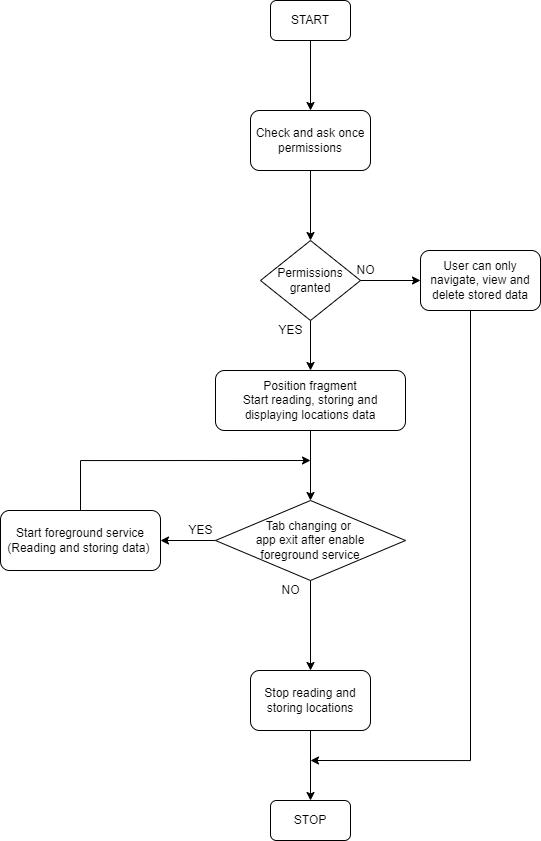

The diagram above was exported from draw.io. Its source (the exported page's mxGraphModel, read from the mxfile embedded in the PNG):
<mxGraphModel dx="1304" dy="651" grid="1" gridSize="10" guides="1" tooltips="1" connect="1" arrows="1" fold="1" page="1" pageScale="1" pageWidth="827" pageHeight="1169" math="0" shadow="0">
  <root>
    <mxCell id="0" />
    <mxCell id="1" parent="0" />
    <mxCell id="gr03aMdai7DUu9WthK5T-5" value="" style="edgeStyle=orthogonalEdgeStyle;rounded=0;orthogonalLoop=1;jettySize=auto;html=1;" edge="1" parent="1" source="gr03aMdai7DUu9WthK5T-1" target="gr03aMdai7DUu9WthK5T-4">
      <mxGeometry relative="1" as="geometry" />
    </mxCell>
    <mxCell id="gr03aMdai7DUu9WthK5T-1" value="START" style="rounded=1;whiteSpace=wrap;html=1;" vertex="1" parent="1">
      <mxGeometry x="360" y="40" width="80" height="40" as="geometry" />
    </mxCell>
    <mxCell id="gr03aMdai7DUu9WthK5T-7" value="" style="edgeStyle=orthogonalEdgeStyle;rounded=0;orthogonalLoop=1;jettySize=auto;html=1;" edge="1" parent="1" source="gr03aMdai7DUu9WthK5T-4" target="gr03aMdai7DUu9WthK5T-6">
      <mxGeometry relative="1" as="geometry" />
    </mxCell>
    <mxCell id="gr03aMdai7DUu9WthK5T-4" value="Check and ask once permissions" style="whiteSpace=wrap;html=1;rounded=1;" vertex="1" parent="1">
      <mxGeometry x="340" y="150" width="120" height="60" as="geometry" />
    </mxCell>
    <mxCell id="gr03aMdai7DUu9WthK5T-13" value="" style="edgeStyle=orthogonalEdgeStyle;rounded=0;orthogonalLoop=1;jettySize=auto;html=1;" edge="1" parent="1" source="gr03aMdai7DUu9WthK5T-6" target="gr03aMdai7DUu9WthK5T-12">
      <mxGeometry relative="1" as="geometry" />
    </mxCell>
    <mxCell id="gr03aMdai7DUu9WthK5T-6" value="Permissions granted" style="rhombus;whiteSpace=wrap;html=1;rounded=0;" vertex="1" parent="1">
      <mxGeometry x="350" y="280" width="100" height="80" as="geometry" />
    </mxCell>
    <mxCell id="gr03aMdai7DUu9WthK5T-28" style="edgeStyle=orthogonalEdgeStyle;rounded=0;orthogonalLoop=1;jettySize=auto;html=1;" edge="1" parent="1" source="gr03aMdai7DUu9WthK5T-8">
      <mxGeometry relative="1" as="geometry">
        <mxPoint x="400" y="800" as="targetPoint" />
        <Array as="points">
          <mxPoint x="560" y="800" />
        </Array>
      </mxGeometry>
    </mxCell>
    <mxCell id="gr03aMdai7DUu9WthK5T-8" value="User can only navigate, view and delete stored data" style="whiteSpace=wrap;html=1;rounded=1;" vertex="1" parent="1">
      <mxGeometry x="510" y="290" width="120" height="60" as="geometry" />
    </mxCell>
    <mxCell id="gr03aMdai7DUu9WthK5T-10" value="" style="endArrow=classic;html=1;rounded=0;entryX=0;entryY=0.5;entryDx=0;entryDy=0;" edge="1" parent="1" source="gr03aMdai7DUu9WthK5T-6" target="gr03aMdai7DUu9WthK5T-8">
      <mxGeometry width="50" height="50" relative="1" as="geometry">
        <mxPoint x="460" y="340" as="sourcePoint" />
        <mxPoint x="480" y="250" as="targetPoint" />
      </mxGeometry>
    </mxCell>
    <mxCell id="gr03aMdai7DUu9WthK5T-11" value="NO" style="text;html=1;align=center;verticalAlign=middle;resizable=0;points=[];autosize=1;strokeColor=none;fillColor=none;" vertex="1" parent="1">
      <mxGeometry x="440" y="300" width="30" height="20" as="geometry" />
    </mxCell>
    <mxCell id="gr03aMdai7DUu9WthK5T-16" value="" style="edgeStyle=orthogonalEdgeStyle;rounded=0;orthogonalLoop=1;jettySize=auto;html=1;" edge="1" parent="1" source="gr03aMdai7DUu9WthK5T-12" target="gr03aMdai7DUu9WthK5T-15">
      <mxGeometry relative="1" as="geometry" />
    </mxCell>
    <mxCell id="gr03aMdai7DUu9WthK5T-12" value="Position fragment&lt;br&gt;Start reading, storing and displaying locations data" style="whiteSpace=wrap;html=1;rounded=1;" vertex="1" parent="1">
      <mxGeometry x="305" y="410" width="190" height="60" as="geometry" />
    </mxCell>
    <mxCell id="gr03aMdai7DUu9WthK5T-14" value="YES" style="text;html=1;align=center;verticalAlign=middle;resizable=0;points=[];autosize=1;strokeColor=none;fillColor=none;" vertex="1" parent="1">
      <mxGeometry x="360" y="360" width="40" height="20" as="geometry" />
    </mxCell>
    <mxCell id="gr03aMdai7DUu9WthK5T-18" value="" style="edgeStyle=orthogonalEdgeStyle;rounded=0;orthogonalLoop=1;jettySize=auto;html=1;" edge="1" parent="1" source="gr03aMdai7DUu9WthK5T-15" target="gr03aMdai7DUu9WthK5T-17">
      <mxGeometry relative="1" as="geometry" />
    </mxCell>
    <mxCell id="gr03aMdai7DUu9WthK5T-23" value="" style="edgeStyle=orthogonalEdgeStyle;rounded=0;orthogonalLoop=1;jettySize=auto;html=1;exitX=0;exitY=0.5;exitDx=0;exitDy=0;entryX=1;entryY=0.5;entryDx=0;entryDy=0;" edge="1" parent="1" source="gr03aMdai7DUu9WthK5T-15" target="gr03aMdai7DUu9WthK5T-25">
      <mxGeometry relative="1" as="geometry">
        <mxPoint x="560" y="580" as="targetPoint" />
      </mxGeometry>
    </mxCell>
    <mxCell id="gr03aMdai7DUu9WthK5T-15" value="Tab changing or &lt;br&gt;app exit after enable&lt;br&gt;foreground service" style="rhombus;whiteSpace=wrap;html=1;rounded=0;" vertex="1" parent="1">
      <mxGeometry x="305" y="540" width="190" height="80" as="geometry" />
    </mxCell>
    <mxCell id="gr03aMdai7DUu9WthK5T-21" value="" style="edgeStyle=orthogonalEdgeStyle;rounded=0;orthogonalLoop=1;jettySize=auto;html=1;" edge="1" parent="1" source="gr03aMdai7DUu9WthK5T-17" target="gr03aMdai7DUu9WthK5T-20">
      <mxGeometry relative="1" as="geometry" />
    </mxCell>
    <mxCell id="gr03aMdai7DUu9WthK5T-17" value="Stop reading and storing locations" style="whiteSpace=wrap;html=1;rounded=1;" vertex="1" parent="1">
      <mxGeometry x="340" y="710" width="120" height="60" as="geometry" />
    </mxCell>
    <mxCell id="gr03aMdai7DUu9WthK5T-19" value="NO" style="text;html=1;align=center;verticalAlign=middle;resizable=0;points=[];autosize=1;strokeColor=none;fillColor=none;" vertex="1" parent="1">
      <mxGeometry x="365" y="620" width="30" height="20" as="geometry" />
    </mxCell>
    <mxCell id="gr03aMdai7DUu9WthK5T-20" value="STOP" style="whiteSpace=wrap;html=1;rounded=1;" vertex="1" parent="1">
      <mxGeometry x="360" y="840" width="80" height="40" as="geometry" />
    </mxCell>
    <mxCell id="gr03aMdai7DUu9WthK5T-27" style="edgeStyle=orthogonalEdgeStyle;rounded=0;orthogonalLoop=1;jettySize=auto;html=1;" edge="1" parent="1" source="gr03aMdai7DUu9WthK5T-25">
      <mxGeometry relative="1" as="geometry">
        <mxPoint x="400" y="500.0000000000001" as="targetPoint" />
        <Array as="points">
          <mxPoint x="170" y="500" />
        </Array>
      </mxGeometry>
    </mxCell>
    <mxCell id="gr03aMdai7DUu9WthK5T-25" value="Start foreground service&lt;br&gt;(Reading and storing data)&amp;nbsp;" style="whiteSpace=wrap;html=1;rounded=1;" vertex="1" parent="1">
      <mxGeometry x="90" y="550" width="160" height="60" as="geometry" />
    </mxCell>
    <mxCell id="gr03aMdai7DUu9WthK5T-26" value="YES" style="text;html=1;align=center;verticalAlign=middle;resizable=0;points=[];autosize=1;strokeColor=none;fillColor=none;" vertex="1" parent="1">
      <mxGeometry x="270" y="560" width="40" height="20" as="geometry" />
    </mxCell>
  </root>
</mxGraphModel>